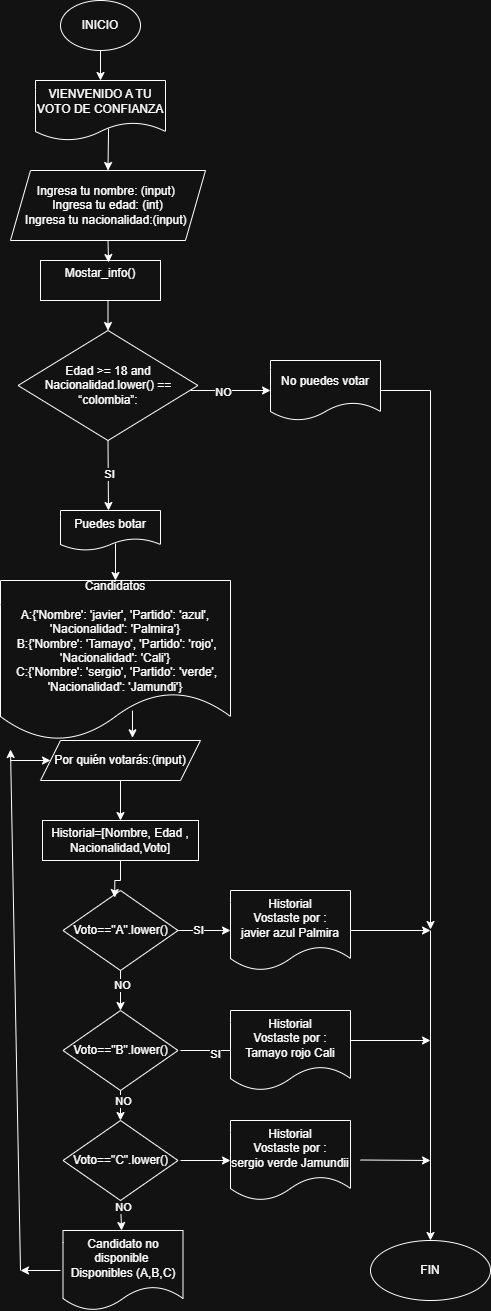

The diagram above was exported from draw.io. Its source (the exported page's mxGraphModel, read from the mxfile embedded in the PNG):
<mxGraphModel dx="872" dy="439" grid="1" gridSize="10" guides="1" tooltips="1" connect="1" arrows="1" fold="1" page="1" pageScale="1" pageWidth="980" pageHeight="1390" math="0" shadow="0">
  <root>
    <mxCell id="0" />
    <mxCell id="1" parent="0" />
    <mxCell id="VqB-kRGr6JPvEcmGRi_F-3" style="edgeStyle=orthogonalEdgeStyle;rounded=0;orthogonalLoop=1;jettySize=auto;html=1;exitX=0.5;exitY=1;exitDx=0;exitDy=0;entryX=0.5;entryY=0;entryDx=0;entryDy=0;" edge="1" parent="1" source="VqB-kRGr6JPvEcmGRi_F-1" target="VqB-kRGr6JPvEcmGRi_F-2">
      <mxGeometry relative="1" as="geometry" />
    </mxCell>
    <mxCell id="VqB-kRGr6JPvEcmGRi_F-1" value="INICIO" style="ellipse;whiteSpace=wrap;html=1;" vertex="1" parent="1">
      <mxGeometry x="230" y="10" width="80" height="50" as="geometry" />
    </mxCell>
    <mxCell id="VqB-kRGr6JPvEcmGRi_F-2" value="VIENVENIDO A TU VOTO DE CONFIANZA" style="shape=document;whiteSpace=wrap;html=1;boundedLbl=1;" vertex="1" parent="1">
      <mxGeometry x="205" y="90" width="130" height="60" as="geometry" />
    </mxCell>
    <mxCell id="VqB-kRGr6JPvEcmGRi_F-4" value="&lt;div&gt;Ingresa tu nombre: (input)&amp;nbsp;&lt;/div&gt;&lt;div&gt;Ingresa tu edad: (int)&lt;/div&gt;&lt;div&gt;Ingresa tu nacionalidad:(input)&amp;nbsp;&lt;/div&gt;" style="shape=parallelogram;perimeter=parallelogramPerimeter;whiteSpace=wrap;html=1;fixedSize=1;" vertex="1" parent="1">
      <mxGeometry x="180" y="180" width="195" height="70" as="geometry" />
    </mxCell>
    <mxCell id="VqB-kRGr6JPvEcmGRi_F-5" value="" style="endArrow=classic;html=1;rounded=0;entryX=0.5;entryY=0;entryDx=0;entryDy=0;exitX=0.562;exitY=0.8;exitDx=0;exitDy=0;exitPerimeter=0;" edge="1" parent="1" source="VqB-kRGr6JPvEcmGRi_F-2" target="VqB-kRGr6JPvEcmGRi_F-4">
      <mxGeometry width="50" height="50" relative="1" as="geometry">
        <mxPoint x="380" y="190" as="sourcePoint" />
        <mxPoint x="430" y="140" as="targetPoint" />
      </mxGeometry>
    </mxCell>
    <mxCell id="VqB-kRGr6JPvEcmGRi_F-12" style="edgeStyle=orthogonalEdgeStyle;rounded=0;orthogonalLoop=1;jettySize=auto;html=1;exitX=0.5;exitY=1;exitDx=0;exitDy=0;entryX=0.5;entryY=0;entryDx=0;entryDy=0;" edge="1" parent="1" source="VqB-kRGr6JPvEcmGRi_F-7" target="VqB-kRGr6JPvEcmGRi_F-11">
      <mxGeometry relative="1" as="geometry" />
    </mxCell>
    <mxCell id="VqB-kRGr6JPvEcmGRi_F-7" value="Mostar_info()&lt;div&gt;&lt;br&gt;&lt;/div&gt;" style="whiteSpace=wrap;html=1;" vertex="1" parent="1">
      <mxGeometry x="210" y="270" width="120" height="40" as="geometry" />
    </mxCell>
    <mxCell id="VqB-kRGr6JPvEcmGRi_F-9" style="edgeStyle=orthogonalEdgeStyle;rounded=0;orthogonalLoop=1;jettySize=auto;html=1;exitX=0.5;exitY=1;exitDx=0;exitDy=0;entryX=0.567;entryY=0.05;entryDx=0;entryDy=0;entryPerimeter=0;" edge="1" parent="1" source="VqB-kRGr6JPvEcmGRi_F-4" target="VqB-kRGr6JPvEcmGRi_F-7">
      <mxGeometry relative="1" as="geometry" />
    </mxCell>
    <mxCell id="VqB-kRGr6JPvEcmGRi_F-11" value="&lt;p class=&quot;MsoNormal&quot;&gt;Edad &amp;gt;= 18 and Nacionalidad.lower() == “colombia”:&lt;/p&gt;" style="rhombus;whiteSpace=wrap;html=1;" vertex="1" parent="1">
      <mxGeometry x="187.5" y="340" width="180" height="110" as="geometry" />
    </mxCell>
    <mxCell id="VqB-kRGr6JPvEcmGRi_F-15" value="" style="endArrow=classic;html=1;rounded=0;" edge="1" parent="1">
      <mxGeometry width="50" height="50" relative="1" as="geometry">
        <mxPoint x="360" y="400" as="sourcePoint" />
        <mxPoint x="440" y="400" as="targetPoint" />
      </mxGeometry>
    </mxCell>
    <mxCell id="VqB-kRGr6JPvEcmGRi_F-16" value="NO" style="edgeLabel;html=1;align=center;verticalAlign=middle;resizable=0;points=[];" vertex="1" connectable="0" parent="VqB-kRGr6JPvEcmGRi_F-15">
      <mxGeometry x="-0.2" y="-1" relative="1" as="geometry">
        <mxPoint as="offset" />
      </mxGeometry>
    </mxCell>
    <mxCell id="VqB-kRGr6JPvEcmGRi_F-17" value="No puedes votar" style="shape=document;whiteSpace=wrap;html=1;boundedLbl=1;" vertex="1" parent="1">
      <mxGeometry x="440" y="370" width="110" height="60" as="geometry" />
    </mxCell>
    <mxCell id="VqB-kRGr6JPvEcmGRi_F-18" value="" style="endArrow=classic;html=1;rounded=0;exitX=0.5;exitY=1;exitDx=0;exitDy=0;" edge="1" parent="1" source="VqB-kRGr6JPvEcmGRi_F-11">
      <mxGeometry width="50" height="50" relative="1" as="geometry">
        <mxPoint x="190" y="390" as="sourcePoint" />
        <mxPoint x="278" y="520" as="targetPoint" />
      </mxGeometry>
    </mxCell>
    <mxCell id="VqB-kRGr6JPvEcmGRi_F-19" value="SI" style="edgeLabel;html=1;align=center;verticalAlign=middle;resizable=0;points=[];" vertex="1" connectable="0" parent="VqB-kRGr6JPvEcmGRi_F-18">
      <mxGeometry x="-0.0283" y="1" relative="1" as="geometry">
        <mxPoint as="offset" />
      </mxGeometry>
    </mxCell>
    <mxCell id="VqB-kRGr6JPvEcmGRi_F-20" value="Puedes botar" style="shape=document;whiteSpace=wrap;html=1;boundedLbl=1;" vertex="1" parent="1">
      <mxGeometry x="230" y="520" width="100" height="40" as="geometry" />
    </mxCell>
    <mxCell id="VqB-kRGr6JPvEcmGRi_F-21" value="&lt;div&gt;Candidatos&lt;/div&gt;&lt;div&gt;&lt;br&gt;&lt;/div&gt;&lt;div&gt;A:{'Nombre': 'javier', 'Partido': 'azul', 'Nacionalidad': 'Palmira'}&lt;/div&gt;&lt;div&gt;&amp;nbsp;B:{'Nombre': 'Tamayo', 'Partido': 'rojo', 'Nacionalidad': 'Cali'}&lt;/div&gt;&lt;div&gt;&amp;nbsp;C:{'Nombre': 'sergio', 'Partido': 'verde', 'Nacionalidad': 'Jamundi'}&lt;/div&gt;" style="shape=document;whiteSpace=wrap;html=1;boundedLbl=1;" vertex="1" parent="1">
      <mxGeometry x="170" y="590" width="230" height="160" as="geometry" />
    </mxCell>
    <mxCell id="VqB-kRGr6JPvEcmGRi_F-22" value="" style="endArrow=classic;html=1;rounded=0;exitX=0.55;exitY=0.825;exitDx=0;exitDy=0;exitPerimeter=0;" edge="1" parent="1" source="VqB-kRGr6JPvEcmGRi_F-20" target="VqB-kRGr6JPvEcmGRi_F-21">
      <mxGeometry width="50" height="50" relative="1" as="geometry">
        <mxPoint x="290" y="560" as="sourcePoint" />
        <mxPoint x="430" y="480" as="targetPoint" />
      </mxGeometry>
    </mxCell>
    <mxCell id="VqB-kRGr6JPvEcmGRi_F-33" style="edgeStyle=orthogonalEdgeStyle;rounded=0;orthogonalLoop=1;jettySize=auto;html=1;entryX=0.5;entryY=0;entryDx=0;entryDy=0;" edge="1" parent="1" source="VqB-kRGr6JPvEcmGRi_F-23" target="VqB-kRGr6JPvEcmGRi_F-32">
      <mxGeometry relative="1" as="geometry" />
    </mxCell>
    <mxCell id="VqB-kRGr6JPvEcmGRi_F-23" value="Por quién votarás:(input)" style="shape=parallelogram;perimeter=parallelogramPerimeter;whiteSpace=wrap;html=1;fixedSize=1;" vertex="1" parent="1">
      <mxGeometry x="210" y="750" width="160" height="40" as="geometry" />
    </mxCell>
    <mxCell id="VqB-kRGr6JPvEcmGRi_F-24" value="" style="endArrow=classic;html=1;rounded=0;exitX=0.574;exitY=0.813;exitDx=0;exitDy=0;exitPerimeter=0;entryX=0.575;entryY=-0.067;entryDx=0;entryDy=0;entryPerimeter=0;" edge="1" parent="1" source="VqB-kRGr6JPvEcmGRi_F-21" target="VqB-kRGr6JPvEcmGRi_F-23">
      <mxGeometry width="50" height="50" relative="1" as="geometry">
        <mxPoint x="340" y="760" as="sourcePoint" />
        <mxPoint x="390" y="710" as="targetPoint" />
      </mxGeometry>
    </mxCell>
    <mxCell id="VqB-kRGr6JPvEcmGRi_F-35" style="edgeStyle=orthogonalEdgeStyle;rounded=0;orthogonalLoop=1;jettySize=auto;html=1;exitX=1;exitY=0.5;exitDx=0;exitDy=0;entryX=0;entryY=0.5;entryDx=0;entryDy=0;" edge="1" parent="1" source="VqB-kRGr6JPvEcmGRi_F-25" target="VqB-kRGr6JPvEcmGRi_F-29">
      <mxGeometry relative="1" as="geometry" />
    </mxCell>
    <mxCell id="VqB-kRGr6JPvEcmGRi_F-36" value="SI" style="edgeLabel;html=1;align=center;verticalAlign=middle;resizable=0;points=[];" vertex="1" connectable="0" parent="VqB-kRGr6JPvEcmGRi_F-35">
      <mxGeometry x="-0.2444" y="1" relative="1" as="geometry">
        <mxPoint as="offset" />
      </mxGeometry>
    </mxCell>
    <mxCell id="VqB-kRGr6JPvEcmGRi_F-25" value="Voto==&quot;A&quot;.lower()" style="rhombus;whiteSpace=wrap;html=1;" vertex="1" parent="1">
      <mxGeometry x="232.5" y="900" width="115" height="80" as="geometry" />
    </mxCell>
    <mxCell id="VqB-kRGr6JPvEcmGRi_F-29" value="&lt;div&gt;Historial&lt;/div&gt;Vostaste por :&lt;div&gt;&lt;div&gt;javier azul Palmira&lt;/div&gt;&lt;/div&gt;" style="shape=document;whiteSpace=wrap;html=1;boundedLbl=1;" vertex="1" parent="1">
      <mxGeometry x="400" y="900" width="120" height="80" as="geometry" />
    </mxCell>
    <mxCell id="VqB-kRGr6JPvEcmGRi_F-32" value="Historial=[Nombre, Edad , Nacionalidad,Voto]" style="rounded=0;whiteSpace=wrap;html=1;" vertex="1" parent="1">
      <mxGeometry x="212" y="830" width="156" height="40" as="geometry" />
    </mxCell>
    <mxCell id="VqB-kRGr6JPvEcmGRi_F-34" style="edgeStyle=orthogonalEdgeStyle;rounded=0;orthogonalLoop=1;jettySize=auto;html=1;entryX=0.45;entryY=0.088;entryDx=0;entryDy=0;entryPerimeter=0;" edge="1" parent="1" source="VqB-kRGr6JPvEcmGRi_F-32" target="VqB-kRGr6JPvEcmGRi_F-25">
      <mxGeometry relative="1" as="geometry" />
    </mxCell>
    <mxCell id="VqB-kRGr6JPvEcmGRi_F-37" value="Voto==&quot;B&quot;.lower()" style="rhombus;whiteSpace=wrap;html=1;" vertex="1" parent="1">
      <mxGeometry x="232.5" y="1020" width="115" height="80" as="geometry" />
    </mxCell>
    <mxCell id="VqB-kRGr6JPvEcmGRi_F-38" value="" style="endArrow=classic;html=1;rounded=0;entryX=0.5;entryY=0;entryDx=0;entryDy=0;" edge="1" parent="1" target="VqB-kRGr6JPvEcmGRi_F-37">
      <mxGeometry width="50" height="50" relative="1" as="geometry">
        <mxPoint x="290" y="980" as="sourcePoint" />
        <mxPoint x="340" y="930" as="targetPoint" />
      </mxGeometry>
    </mxCell>
    <mxCell id="VqB-kRGr6JPvEcmGRi_F-39" value="NO" style="edgeLabel;html=1;align=center;verticalAlign=middle;resizable=0;points=[];" vertex="1" connectable="0" parent="VqB-kRGr6JPvEcmGRi_F-38">
      <mxGeometry x="-0.3" y="1" relative="1" as="geometry">
        <mxPoint as="offset" />
      </mxGeometry>
    </mxCell>
    <mxCell id="VqB-kRGr6JPvEcmGRi_F-40" value="" style="endArrow=classic;html=1;rounded=0;" edge="1" parent="1">
      <mxGeometry width="50" height="50" relative="1" as="geometry">
        <mxPoint x="350" y="1060" as="sourcePoint" />
        <mxPoint x="416" y="1060" as="targetPoint" />
      </mxGeometry>
    </mxCell>
    <mxCell id="VqB-kRGr6JPvEcmGRi_F-42" value="SI" style="edgeLabel;html=1;align=center;verticalAlign=middle;resizable=0;points=[];" vertex="1" connectable="0" parent="VqB-kRGr6JPvEcmGRi_F-40">
      <mxGeometry x="0.0303" y="-3" relative="1" as="geometry">
        <mxPoint as="offset" />
      </mxGeometry>
    </mxCell>
    <mxCell id="VqB-kRGr6JPvEcmGRi_F-41" value="&lt;div&gt;Historial&lt;/div&gt;Vostaste por :&lt;div&gt;Tamayo rojo Cali&lt;/div&gt;" style="shape=document;whiteSpace=wrap;html=1;boundedLbl=1;" vertex="1" parent="1">
      <mxGeometry x="400" y="1020" width="120" height="80" as="geometry" />
    </mxCell>
    <mxCell id="VqB-kRGr6JPvEcmGRi_F-43" value="Voto==&quot;C&quot;.lower()" style="rhombus;whiteSpace=wrap;html=1;" vertex="1" parent="1">
      <mxGeometry x="232.5" y="1130" width="115" height="80" as="geometry" />
    </mxCell>
    <mxCell id="VqB-kRGr6JPvEcmGRi_F-44" value="" style="endArrow=classic;html=1;rounded=0;entryX=0.5;entryY=0;entryDx=0;entryDy=0;" edge="1" parent="1" target="VqB-kRGr6JPvEcmGRi_F-43">
      <mxGeometry width="50" height="50" relative="1" as="geometry">
        <mxPoint x="290" y="1100" as="sourcePoint" />
        <mxPoint x="340" y="1050" as="targetPoint" />
      </mxGeometry>
    </mxCell>
    <mxCell id="VqB-kRGr6JPvEcmGRi_F-45" value="NO" style="edgeLabel;html=1;align=center;verticalAlign=middle;resizable=0;points=[];" vertex="1" connectable="0" parent="VqB-kRGr6JPvEcmGRi_F-44">
      <mxGeometry x="-0.3333" y="2" relative="1" as="geometry">
        <mxPoint as="offset" />
      </mxGeometry>
    </mxCell>
    <mxCell id="VqB-kRGr6JPvEcmGRi_F-46" value="&lt;div&gt;Historial&lt;/div&gt;Vostaste por :&lt;div&gt;sergio verde Jamundii&lt;/div&gt;" style="shape=document;whiteSpace=wrap;html=1;boundedLbl=1;" vertex="1" parent="1">
      <mxGeometry x="400" y="1130" width="120" height="80" as="geometry" />
    </mxCell>
    <mxCell id="VqB-kRGr6JPvEcmGRi_F-47" value="" style="endArrow=classic;html=1;rounded=0;entryX=0;entryY=0.5;entryDx=0;entryDy=0;" edge="1" parent="1" target="VqB-kRGr6JPvEcmGRi_F-46">
      <mxGeometry width="50" height="50" relative="1" as="geometry">
        <mxPoint x="350" y="1170" as="sourcePoint" />
        <mxPoint x="400" y="1120" as="targetPoint" />
      </mxGeometry>
    </mxCell>
    <mxCell id="VqB-kRGr6JPvEcmGRi_F-48" value="Candidato no disponible&amp;nbsp;&lt;div&gt;Disponibles (A,B,C)&lt;/div&gt;" style="shape=document;whiteSpace=wrap;html=1;boundedLbl=1;" vertex="1" parent="1">
      <mxGeometry x="232.5" y="1240" width="120" height="80" as="geometry" />
    </mxCell>
    <mxCell id="VqB-kRGr6JPvEcmGRi_F-49" value="" style="endArrow=classic;html=1;rounded=0;" edge="1" parent="1" target="VqB-kRGr6JPvEcmGRi_F-48">
      <mxGeometry width="50" height="50" relative="1" as="geometry">
        <mxPoint x="290" y="1210" as="sourcePoint" />
        <mxPoint x="340" y="1160" as="targetPoint" />
      </mxGeometry>
    </mxCell>
    <mxCell id="VqB-kRGr6JPvEcmGRi_F-50" value="NO" style="edgeLabel;html=1;align=center;verticalAlign=middle;resizable=0;points=[];" vertex="1" connectable="0" parent="VqB-kRGr6JPvEcmGRi_F-49">
      <mxGeometry x="-0.5292" y="2" relative="1" as="geometry">
        <mxPoint as="offset" />
      </mxGeometry>
    </mxCell>
    <mxCell id="VqB-kRGr6JPvEcmGRi_F-51" value="" style="endArrow=classic;html=1;rounded=0;" edge="1" parent="1">
      <mxGeometry width="50" height="50" relative="1" as="geometry">
        <mxPoint x="230" y="1280" as="sourcePoint" />
        <mxPoint x="190" y="1280" as="targetPoint" />
      </mxGeometry>
    </mxCell>
    <mxCell id="VqB-kRGr6JPvEcmGRi_F-52" value="" style="endArrow=classic;html=1;rounded=0;" edge="1" parent="1">
      <mxGeometry width="50" height="50" relative="1" as="geometry">
        <mxPoint x="190" y="1280" as="sourcePoint" />
        <mxPoint x="180" y="759" as="targetPoint" />
      </mxGeometry>
    </mxCell>
    <mxCell id="VqB-kRGr6JPvEcmGRi_F-53" value="" style="endArrow=classic;html=1;rounded=0;entryX=0;entryY=0.5;entryDx=0;entryDy=0;" edge="1" parent="1" target="VqB-kRGr6JPvEcmGRi_F-23">
      <mxGeometry width="50" height="50" relative="1" as="geometry">
        <mxPoint x="180" y="770" as="sourcePoint" />
        <mxPoint x="230" y="720" as="targetPoint" />
      </mxGeometry>
    </mxCell>
    <mxCell id="VqB-kRGr6JPvEcmGRi_F-54" value="" style="endArrow=classic;html=1;rounded=0;" edge="1" parent="1">
      <mxGeometry width="50" height="50" relative="1" as="geometry">
        <mxPoint x="520" y="940" as="sourcePoint" />
        <mxPoint x="600" y="940" as="targetPoint" />
      </mxGeometry>
    </mxCell>
    <mxCell id="VqB-kRGr6JPvEcmGRi_F-55" value="" style="endArrow=classic;html=1;rounded=0;" edge="1" parent="1">
      <mxGeometry width="50" height="50" relative="1" as="geometry">
        <mxPoint x="520" y="1050" as="sourcePoint" />
        <mxPoint x="600" y="1050" as="targetPoint" />
      </mxGeometry>
    </mxCell>
    <mxCell id="VqB-kRGr6JPvEcmGRi_F-56" value="" style="endArrow=classic;html=1;rounded=0;" edge="1" parent="1">
      <mxGeometry width="50" height="50" relative="1" as="geometry">
        <mxPoint x="530" y="1169.5" as="sourcePoint" />
        <mxPoint x="600" y="1170" as="targetPoint" />
      </mxGeometry>
    </mxCell>
    <mxCell id="VqB-kRGr6JPvEcmGRi_F-57" value="" style="endArrow=classic;html=1;rounded=0;" edge="1" parent="1">
      <mxGeometry width="50" height="50" relative="1" as="geometry">
        <mxPoint x="600" y="940" as="sourcePoint" />
        <mxPoint x="600" y="1250" as="targetPoint" />
      </mxGeometry>
    </mxCell>
    <mxCell id="VqB-kRGr6JPvEcmGRi_F-58" value="FIN" style="ellipse;whiteSpace=wrap;html=1;" vertex="1" parent="1">
      <mxGeometry x="540" y="1250" width="120" height="60" as="geometry" />
    </mxCell>
    <mxCell id="VqB-kRGr6JPvEcmGRi_F-59" value="" style="endArrow=classic;html=1;rounded=0;" edge="1" parent="1">
      <mxGeometry width="50" height="50" relative="1" as="geometry">
        <mxPoint x="550" y="400" as="sourcePoint" />
        <mxPoint x="600" y="939" as="targetPoint" />
        <Array as="points">
          <mxPoint x="600" y="400" />
        </Array>
      </mxGeometry>
    </mxCell>
  </root>
</mxGraphModel>